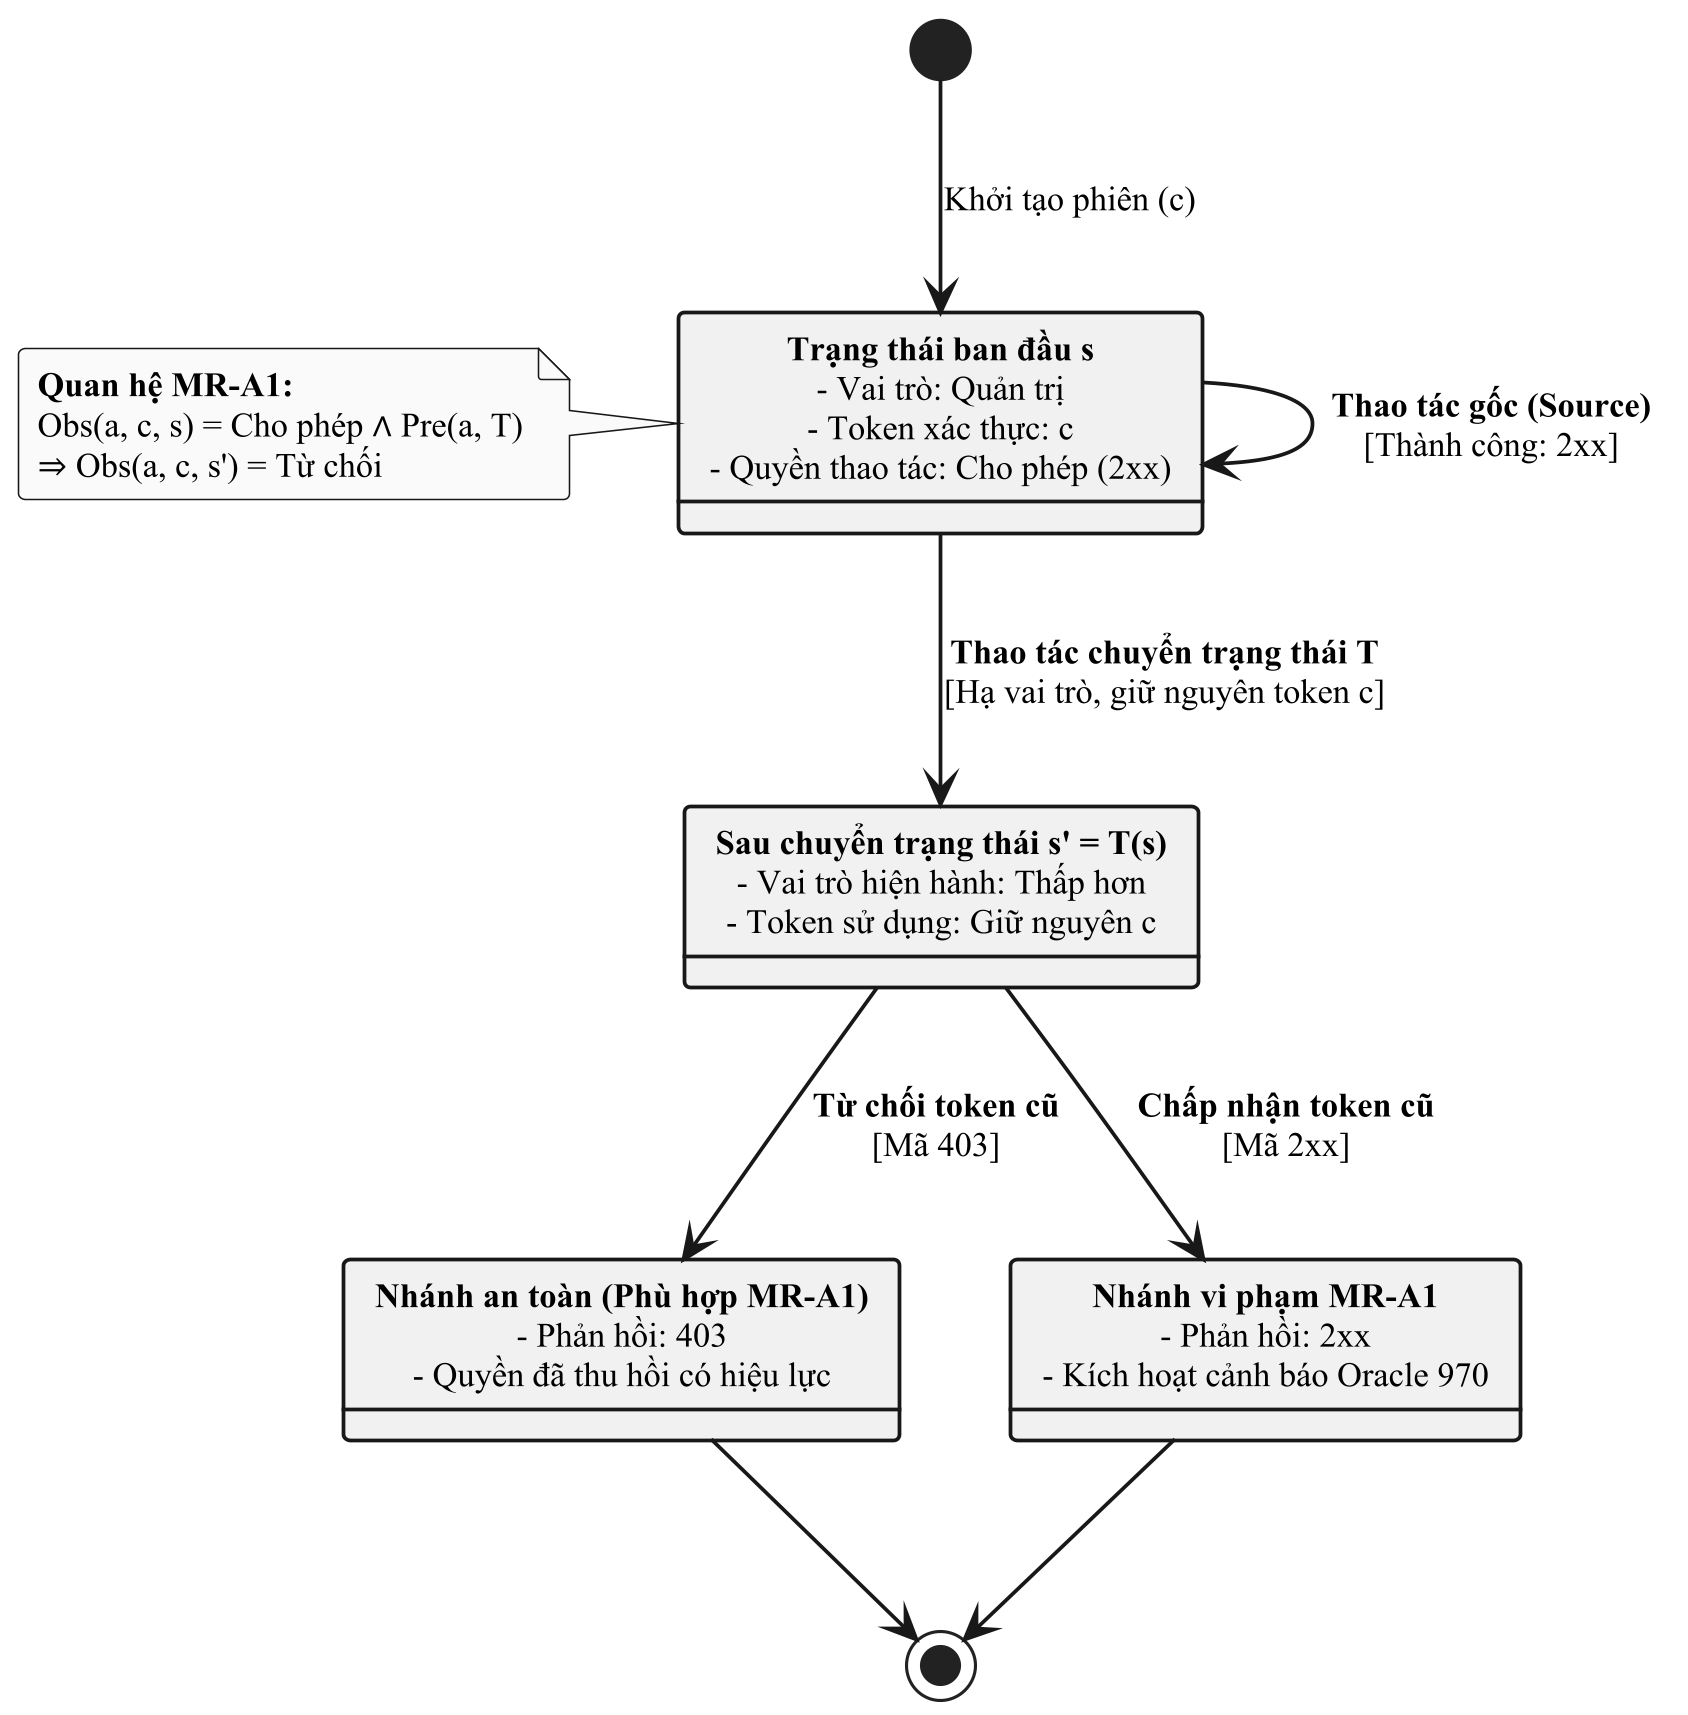

The diagram above was rendered by PlantUML. Its source (embedded in the PNG):
@startuml
skinparam dpi 300
skinparam monochrome true
skinparam shadowing false
skinparam defaultFontName "Times New Roman"
skinparam defaultFontSize 11
skinparam roundcorner 4
skinparam stateBorderThickness 1.2
skinparam arrowThickness 1.2

[*] --> S0 : Khởi tạo phiên (c)

state "<b>Trạng thái ban đầu s</b>\n- Vai trò: Quản trị\n- Token xác thực: c\n- Quyền thao tác: Cho phép (2xx)" as S0

S0 --> S0 : <b>Thao tác gốc (Source)</b>\n[Thành công: 2xx]

S0 --> S_trans : <b>Thao tác chuyển trạng thái T</b>\n[Hạ vai trò, giữ nguyên token c]

state "<b>Sau chuyển trạng thái s' = T(s)</b>\n- Vai trò hiện hành: Thấp hơn\n- Token sử dụng: Giữ nguyên c" as S_trans

state "<b>Nhánh an toàn (Phù hợp MR-A1)</b>\n- Phản hồi: 403\n- Quyền đã thu hồi có hiệu lực" as Safe

state "<b>Nhánh vi phạm MR-A1</b>\n- Phản hồi: 2xx\n- Kích hoạt cảnh báo Oracle 970" as Vuln

S_trans --> Safe : <b>Từ chối token cũ</b>\n[Mã 403]
S_trans --> Vuln : <b>Chấp nhận token cũ</b>\n[Mã 2xx]

Safe --> [*]
Vuln --> [*]

note left of S0
  <b>Quan hệ MR-A1:</b>
  Obs(a, c, s) = Cho phép <font:Cambria Math>∧</font> Pre(a, T)
  <font:Cambria Math>⇒</font> Obs(a, c, s') = Từ chối
end note

@enduml